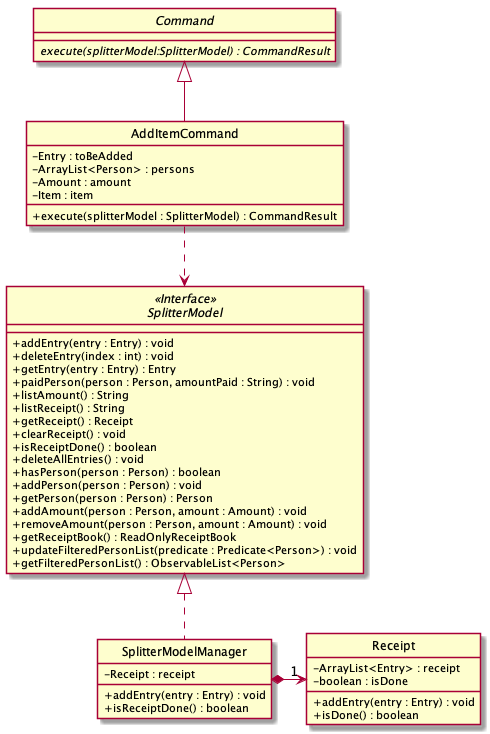

The diagram above was rendered by PlantUML. Its source (embedded in the PNG):
@startuml

skinparam backgroundColor #ffffff
skinparam classAttributeIconSize 0
hide circle


abstract class Command {
    {abstract} execute(splitterModel:SplitterModel) : CommandResult
}

class AddItemCommand extends Command {
    - Entry : toBeAdded
    - ArrayList<Person> : persons
    - Amount : amount
    - Item : item

    + execute(splitterModel : SplitterModel) : CommandResult

}

interface SplitterModel <<Interface>> {
    + addEntry(entry : Entry) : void
    + deleteEntry(index : int) : void
    + getEntry(entry : Entry) : Entry
    + paidPerson(person : Person, amountPaid : String) : void
    + listAmount() : String
    + listReceipt() : String
    + getReceipt() : Receipt
    + clearReceipt() : void
    + isReceiptDone() : boolean
    + deleteAllEntries() : void
    + hasPerson(person : Person) : boolean
    + addPerson(person : Person) : void
    + getPerson(person : Person) : Person
    + addAmount(person : Person, amount : Amount) : void
    + removeAmount(person : Person, amount : Amount) : void
    + getReceiptBook() : ReadOnlyReceiptBook
    + updateFilteredPersonList(predicate : Predicate<Person>) : void
    + getFilteredPersonList() : ObservableList<Person>
}


class SplitterModelManager implements SplitterModel {
    - Receipt : receipt

    + addEntry(entry : Entry) : void
    + isReceiptDone() : boolean
}

class Receipt {
    - ArrayList<Entry> : receipt
    - boolean : isDone

    + addEntry(entry : Entry) : void
    + isDone() : boolean
}




AddItemCommand ..> SplitterModel
SplitterModelManager *-right->"1" Receipt


@enduml